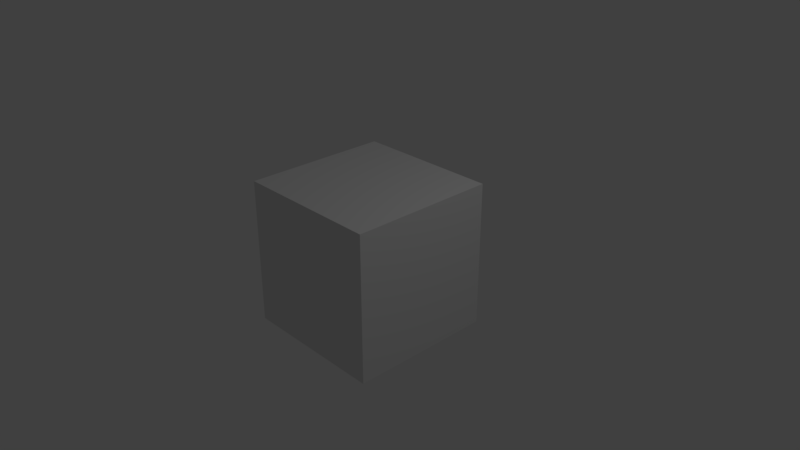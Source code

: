 # Source: animation.blend  (saved by Blender 2.79.0; exported with 4.5.12 LTS)
import bpy
from mathutils import Matrix  # noqa: F401  (used for matrix-valued properties, if any)

bpy.ops.wm.read_factory_settings(use_empty=True)
scene = bpy.context.scene
scene.name = 'Scene'

# ---- collections
col_collection_1 = bpy.data.collections.new('Collection 1'); scene.collection.children.link(col_collection_1)

# ---- materials (node trees are filled in below, after node groups)
mat_material = bpy.data.materials.new('Material')
mat_material.alpha_threshold = 0.0
mat_material.use_transparent_shadow = False
mat_material.roughness = 0.5
mat_material.line_color = (0.0, 0.0, 0.0, 1.0)

# ---- material node trees

# ---- world
world_world = bpy.data.worlds.new('World'); scene.world = world_world
world_world.color = (0.05088, 0.05088, 0.05088)
world_world.use_sun_shadow = False
world_world.sun_shadow_jitter_overblur = 0.0
world_world.cycles.sampling_method = 'MANUAL'

# ---- cameras
cam_camera = bpy.data.cameras.new('Camera')
cam_camera.clip_end = 100.0
cam_camera.lens = 35.0
cam_camera.sensor_width = 32.0
cam_camera.sensor_height = 18.0
cam_camera.ortho_scale = 7.314
cam_camera.dof.focus_distance = 0.0
cam_camera.dof.aperture_fstop = 128.0

# ---- lights
light_lamp = bpy.data.lights.new('Lamp', 'POINT')
light_lamp.transmission_factor = 0.0
light_lamp.cutoff_distance = 30.0
light_lamp.energy = 100.0
light_lamp.shadow_buffer_clip_start = 1.001
light_lamp.shadow_soft_size = 0.1
light_lamp.shadow_maximum_resolution = 0.006
light_lamp.use_absolute_resolution = True

# ---- meshes
me_cube = bpy.data.meshes.new('Cube')
me_cube.from_pydata([(1.0, 1.0, -1.0), (1.0, -1.0, -1.0), (-1.0, -1.0, -1.0), (-1.0, 1.0, -1.0), (1.0, 1.0, 1.0), (1.0, -1.0, 1.0), (-1.0, -1.0, 1.0), (-1.0, 1.0, 1.0)], [], [(0, 1, 2, 3), (4, 7, 6, 5), (0, 4, 5, 1), (1, 5, 6, 2), (2, 6, 7, 3), (4, 0, 3, 7)])
me_cube.materials.append(mat_material)
me_cube.use_remesh_preserve_volume = False
me_cube.use_remesh_preserve_attributes = False
me_cube.use_mirror_vertex_groups = False
me_cube.update()

# ---- objects
ob_cube = bpy.data.objects.new('Cube', me_cube)
ob_lamp = bpy.data.objects.new('Lamp', light_lamp)
ob_camera = bpy.data.objects.new('Camera', cam_camera)

# ---- transforms, parenting, visibility, modifiers, constraints
ob_cube.location = (0.0, 0.0, 0.0)
ob_cube.lock_rotations_4d = False
ob_cube.empty_display_type = 'ARROWS'
ob_cube.lineart.crease_threshold = 0.0
ob_lamp.location = (4.076, 1.005, 5.904)
ob_lamp.rotation_euler = (0.6503, 0.05522, 1.866)
ob_lamp.lock_rotations_4d = False
ob_lamp.empty_display_type = 'ARROWS'
ob_lamp.color = (0.0, 0.0, 0.0, 0.0)
ob_lamp.lineart.crease_threshold = 0.0
ob_camera.location = (7.481, -6.508, 5.344)
ob_camera.rotation_euler = (1.109, 0.0, 0.8149)
ob_camera.lock_rotations_4d = False
ob_camera.empty_display_type = 'ARROWS'
ob_camera.color = (0.0, 0.0, 0.0, 0.0)
ob_camera.display_type = 'WIRE'
ob_camera.lineart.crease_threshold = 0.0

# ---- collection membership
col_collection_1.objects.link(ob_cube)
col_collection_1.objects.link(ob_lamp)
col_collection_1.objects.link(ob_camera)

# ---- scene / render settings (as saved in the file)
scene.camera = ob_camera
scene.frame_start = 1; scene.frame_end = 250; scene.frame_set(1)
scene.render.engine = 'BLENDER_EEVEE_NEXT'
scene.render.resolution_percentage = 50
scene.render.dither_intensity = 0.0
scene.cycles.use_denoising = False
scene.cycles.samples = 128
scene.cycles.sampling_pattern = 'TABULATED_SOBOL'
scene.cycles.use_adaptive_sampling = False
scene.cycles.use_light_tree = False
scene.cycles.blur_glossy = 0.0
scene.cycles.sample_clamp_indirect = 0.0
scene.view_settings.view_transform = 'Standard'
bpy.context.view_layer.update()
